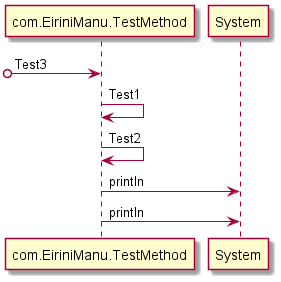

The diagram above was rendered by PlantUML. Its source (embedded in the PNG):
@startuml 
 [o-> com.EiriniManu.TestMethod: Test3
com.EiriniManu.TestMethod -> com.EiriniManu.TestMethod: Test1
com.EiriniManu.TestMethod -> com.EiriniManu.TestMethod: Test2
com.EiriniManu.TestMethod -> System: println
com.EiriniManu.TestMethod -> System: println
@enduml